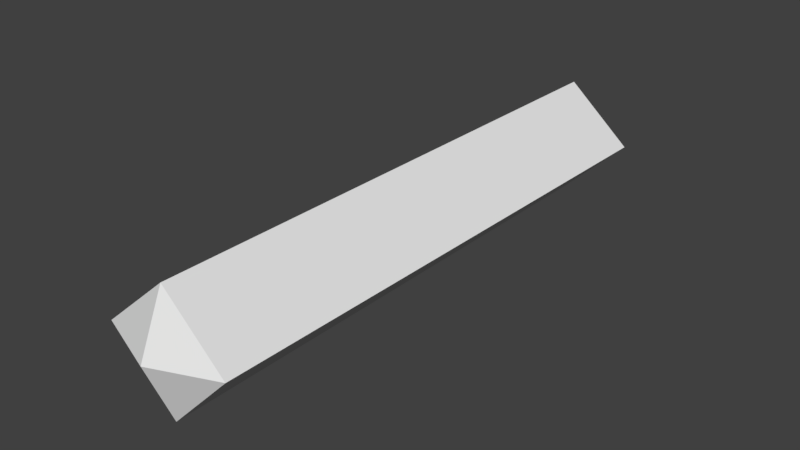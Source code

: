 # Source: huf_forearm.blend  (saved by Blender 2.82.7; exported with 4.5.12 LTS)
import bpy
from mathutils import Matrix  # noqa: F401  (used for matrix-valued properties, if any)

bpy.ops.wm.read_factory_settings(use_empty=True)
scene = bpy.context.scene
scene.name = 'Scene'

# ---- collections
col_collection_1 = bpy.data.collections.new('Collection 1'); scene.collection.children.link(col_collection_1)

# ---- materials (node trees are filled in below, after node groups)
mat_standard = bpy.data.materials.new('Standard')
mat_standard.alpha_threshold = 0.0
mat_standard.use_transparent_shadow = False
mat_standard.specular_color = (0.0, 0.0, 0.0)
mat_standard.roughness = 0.5

# ---- material node trees

# ---- world
world_world = bpy.data.worlds.new('World'); scene.world = world_world
world_world.color = (0.05088, 0.05088, 0.05088)
world_world.use_sun_shadow = False
world_world.sun_shadow_jitter_overblur = 0.0
world_world.cycles.sampling_method = 'MANUAL'

# ---- meshes
me_geometry_n24446 = bpy.data.meshes.new('Geometry_n24446')
me_geometry_n24446.from_pydata([(2.81, -0.2515, -0.02445), (0.12, -22.74, 2.36), (2.645, -22.74, -0.03369), (0.1189, 0.2768, -0.03641), (-2.813, -0.2515, -0.01417), (0.1227, -0.2515, 2.283), (0.1191, -0.2515, -2.597), (-2.62, -22.74, -0.01185), (0.1319, -22.74, -2.621), (0.1276, -23.78, -0.01646)], [], [(1, 5, 4), (1, 0, 5), (2, 0, 1), (5, 3, 4), (2, 8, 6), (1, 4, 7), (6, 0, 2), (6, 7, 4), (8, 7, 6), (6, 4, 3), (3, 5, 0), (6, 3, 0), (8, 9, 7), (1, 7, 9), (2, 1, 9), (8, 2, 9)])
_uv = me_geometry_n24446.uv_layers.new(name='UVMap')
_uv.uv.foreach_set('vector', [0.0002221, 0.4052, 0.8956, 0.4008, 0.8956, 0.5968, 0.0002214, 0.7818, 0.8956, 0.5972, 0.8956, 0.7861, 0.0002079, 0.6041, 0.8956, 0.5972, 0.0002214, 0.7818, 0.001551, 0.9776, 0.09673, 0.8892, 0.1985, 0.9998, 0.0002079, 0.3931, 0.0002144, 0.2106, 0.8956, 0.2041, 0.0002221, 0.4052, 0.8956, 0.5968, 0.0002079, 0.5884, 0.8956, 0.2041, 0.8956, 0.4004, 0.0002079, 0.3931, 0.8956, 0.2037, 0.0002079, 0.008098, 0.8956, 0.0002079, 0.0002148, 0.1983, 0.0002079, 0.008098, 0.8956, 0.2037, 0.1985, 0.7941, 0.1985, 0.9998, 0.09673, 0.8892, 0.09673, 0.8892, 0.001551, 0.9776, 0.0002079, 0.7865, 0.1985, 0.7941, 0.09673, 0.8892, 0.0002079, 0.7865, 0.39, 0.9853, 0.2917, 0.8914, 0.39, 0.7865, 0.199, 0.8038, 0.39, 0.7865, 0.2917, 0.8914, 0.1989, 0.9899, 0.199, 0.8038, 0.2917, 0.8914, 0.39, 0.9853, 0.1989, 0.9899, 0.2917, 0.8914])
me_geometry_n24446.materials.append(mat_standard)
me_geometry_n24446.use_remesh_preserve_volume = False
me_geometry_n24446.use_remesh_preserve_attributes = False
me_geometry_n24446.use_mirror_vertex_groups = False
me_geometry_n24446.update()

# ---- objects
ob_foot__4 = bpy.data.objects.new('foot (4)', me_geometry_n24446)

# ---- transforms, parenting, visibility, modifiers, constraints
ob_foot__4.location = (0.0, 0.0, 0.0)
ob_foot__4.lineart.crease_threshold = 0.0

# ---- collection membership
col_collection_1.objects.link(ob_foot__4)

# ---- scene / render settings (as saved in the file)
scene.frame_start = 1; scene.frame_end = 250; scene.frame_set(1)
scene.render.engine = 'BLENDER_EEVEE_NEXT'
scene.render.resolution_percentage = 50
scene.render.dither_intensity = 0.0
scene.cycles.use_denoising = False
scene.cycles.samples = 128
scene.cycles.sampling_pattern = 'TABULATED_SOBOL'
scene.cycles.use_adaptive_sampling = False
scene.cycles.use_light_tree = False
scene.cycles.blur_glossy = 0.0
scene.cycles.sample_clamp_indirect = 0.0
scene.view_settings.view_transform = 'Standard'
bpy.context.view_layer.update()

# ---- added for rendering (the .blend has no active camera and no usable light): camera, sun
cam_auto = bpy.data.cameras.new('AutoCamera')
cam_auto.lens = 50.0
cam_auto.sensor_width = 36.0
cam_auto.clip_end = 1000.0
ob_auto_camera = bpy.data.objects.new('AutoCamera', cam_auto)
scene.collection.objects.link(ob_auto_camera)
ob_auto_camera.location = (23.3125, -39.7258, 18.5201)
ob_auto_camera.rotation_euler = (1.09748, -7.21219e-08, 0.694738)
scene.camera = ob_auto_camera
light_auto_sun = bpy.data.lights.new('AutoSun', 'SUN')
light_auto_sun.energy = 3.0
light_auto_sun.angle = 0.0523599
ob_auto_sun = bpy.data.objects.new('AutoSun', light_auto_sun)
scene.collection.objects.link(ob_auto_sun)
ob_auto_sun.rotation_euler = (0.872665, 0.174533, 0.523599)
bpy.context.view_layer.update()
